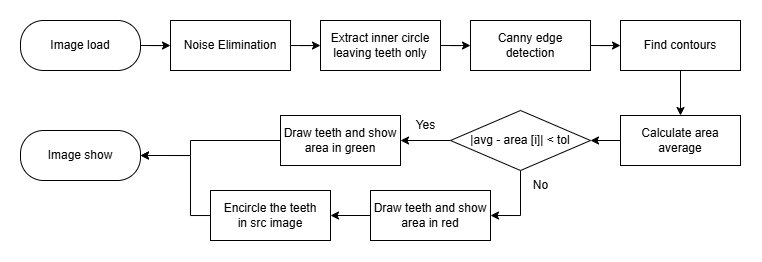

The diagram above was exported from draw.io. Its source (the exported page's mxGraphModel, read from the mxfile embedded in the PNG):
<mxGraphModel dx="842" dy="500" grid="1" gridSize="10" guides="1" tooltips="1" connect="1" arrows="1" fold="1" page="1" pageScale="1" pageWidth="1169" pageHeight="827" math="0" shadow="0">
  <root>
    <mxCell id="0" />
    <mxCell id="1" parent="0" />
    <mxCell id="gFBBYE-YVM3BBpnCVJuV-12" value="" style="edgeStyle=orthogonalEdgeStyle;rounded=0;orthogonalLoop=1;jettySize=auto;html=1;" edge="1" parent="1" source="gFBBYE-YVM3BBpnCVJuV-1" target="gFBBYE-YVM3BBpnCVJuV-3">
      <mxGeometry relative="1" as="geometry" />
    </mxCell>
    <mxCell id="gFBBYE-YVM3BBpnCVJuV-1" value="Image load" style="rounded=1;whiteSpace=wrap;html=1;arcSize=46;" vertex="1" parent="1">
      <mxGeometry x="110" y="160" width="120" height="50" as="geometry" />
    </mxCell>
    <mxCell id="gFBBYE-YVM3BBpnCVJuV-13" value="" style="edgeStyle=orthogonalEdgeStyle;rounded=0;orthogonalLoop=1;jettySize=auto;html=1;" edge="1" parent="1" source="gFBBYE-YVM3BBpnCVJuV-3" target="gFBBYE-YVM3BBpnCVJuV-5">
      <mxGeometry relative="1" as="geometry" />
    </mxCell>
    <mxCell id="gFBBYE-YVM3BBpnCVJuV-3" value="Noise Elimination" style="rounded=0;whiteSpace=wrap;html=1;" vertex="1" parent="1">
      <mxGeometry x="260" y="160" width="120" height="50" as="geometry" />
    </mxCell>
    <mxCell id="rUPSn9b-rU3zjRB1iDwI-3" value="" style="edgeStyle=orthogonalEdgeStyle;rounded=0;orthogonalLoop=1;jettySize=auto;html=1;" edge="1" parent="1" source="gFBBYE-YVM3BBpnCVJuV-5" target="rUPSn9b-rU3zjRB1iDwI-2">
      <mxGeometry relative="1" as="geometry" />
    </mxCell>
    <mxCell id="gFBBYE-YVM3BBpnCVJuV-5" value="Extract inner circle&lt;div&gt;leaving teeth only&lt;/div&gt;" style="rounded=0;whiteSpace=wrap;html=1;" vertex="1" parent="1">
      <mxGeometry x="410" y="160" width="120" height="50" as="geometry" />
    </mxCell>
    <mxCell id="rUPSn9b-rU3zjRB1iDwI-5" value="" style="edgeStyle=orthogonalEdgeStyle;rounded=0;orthogonalLoop=1;jettySize=auto;html=1;" edge="1" parent="1" source="gFBBYE-YVM3BBpnCVJuV-6" target="gFBBYE-YVM3BBpnCVJuV-9">
      <mxGeometry relative="1" as="geometry" />
    </mxCell>
    <mxCell id="gFBBYE-YVM3BBpnCVJuV-6" value="Calculate area average" style="rounded=0;whiteSpace=wrap;html=1;" vertex="1" parent="1">
      <mxGeometry x="710" y="255" width="120" height="50" as="geometry" />
    </mxCell>
    <mxCell id="gFBBYE-YVM3BBpnCVJuV-15" value="" style="edgeStyle=orthogonalEdgeStyle;rounded=0;orthogonalLoop=1;jettySize=auto;html=1;" edge="1" parent="1" source="gFBBYE-YVM3BBpnCVJuV-7" target="gFBBYE-YVM3BBpnCVJuV-6">
      <mxGeometry relative="1" as="geometry" />
    </mxCell>
    <mxCell id="gFBBYE-YVM3BBpnCVJuV-7" value="Find contours" style="rounded=0;whiteSpace=wrap;html=1;" vertex="1" parent="1">
      <mxGeometry x="710" y="160" width="120" height="50" as="geometry" />
    </mxCell>
    <mxCell id="gFBBYE-YVM3BBpnCVJuV-17" value="" style="edgeStyle=orthogonalEdgeStyle;rounded=0;orthogonalLoop=1;jettySize=auto;html=1;" edge="1" parent="1" source="gFBBYE-YVM3BBpnCVJuV-9" target="gFBBYE-YVM3BBpnCVJuV-10">
      <mxGeometry relative="1" as="geometry" />
    </mxCell>
    <mxCell id="gFBBYE-YVM3BBpnCVJuV-18" style="edgeStyle=orthogonalEdgeStyle;rounded=0;orthogonalLoop=1;jettySize=auto;html=1;exitX=0.5;exitY=1;exitDx=0;exitDy=0;entryX=1;entryY=0.5;entryDx=0;entryDy=0;" edge="1" parent="1" source="gFBBYE-YVM3BBpnCVJuV-9" target="gFBBYE-YVM3BBpnCVJuV-11">
      <mxGeometry relative="1" as="geometry" />
    </mxCell>
    <mxCell id="gFBBYE-YVM3BBpnCVJuV-9" value="|avg - area [i]| &amp;lt; tol" style="rhombus;whiteSpace=wrap;html=1;" vertex="1" parent="1">
      <mxGeometry x="540" y="250" width="140" height="60" as="geometry" />
    </mxCell>
    <mxCell id="gFBBYE-YVM3BBpnCVJuV-24" value="" style="edgeStyle=orthogonalEdgeStyle;rounded=0;orthogonalLoop=1;jettySize=auto;html=1;entryX=1;entryY=0.5;entryDx=0;entryDy=0;" edge="1" parent="1" source="gFBBYE-YVM3BBpnCVJuV-10" target="gFBBYE-YVM3BBpnCVJuV-23">
      <mxGeometry relative="1" as="geometry">
        <mxPoint x="440" y="260" as="targetPoint" />
        <Array as="points">
          <mxPoint x="280" y="280" />
          <mxPoint x="280" y="295" />
        </Array>
      </mxGeometry>
    </mxCell>
    <mxCell id="gFBBYE-YVM3BBpnCVJuV-10" value="Draw teeth and show&lt;div&gt;&lt;span style=&quot;background-color: transparent; color: light-dark(rgb(0, 0, 0), rgb(255, 255, 255));&quot;&gt;area in green&lt;/span&gt;&lt;/div&gt;" style="rounded=0;whiteSpace=wrap;html=1;" vertex="1" parent="1">
      <mxGeometry x="370" y="255" width="120" height="50" as="geometry" />
    </mxCell>
    <mxCell id="gFBBYE-YVM3BBpnCVJuV-25" value="" style="edgeStyle=orthogonalEdgeStyle;rounded=0;orthogonalLoop=1;jettySize=auto;html=1;" edge="1" parent="1" source="gFBBYE-YVM3BBpnCVJuV-11" target="gFBBYE-YVM3BBpnCVJuV-22">
      <mxGeometry relative="1" as="geometry" />
    </mxCell>
    <mxCell id="gFBBYE-YVM3BBpnCVJuV-11" value="Draw teeth and show&lt;div&gt;area in red&lt;/div&gt;" style="rounded=0;whiteSpace=wrap;html=1;" vertex="1" parent="1">
      <mxGeometry x="460" y="330" width="120" height="50" as="geometry" />
    </mxCell>
    <mxCell id="gFBBYE-YVM3BBpnCVJuV-19" value="Yes" style="text;html=1;align=center;verticalAlign=middle;resizable=0;points=[];autosize=1;strokeColor=none;fillColor=none;" vertex="1" parent="1">
      <mxGeometry x="495" y="250" width="40" height="30" as="geometry" />
    </mxCell>
    <mxCell id="gFBBYE-YVM3BBpnCVJuV-20" value="No" style="text;html=1;align=center;verticalAlign=middle;resizable=0;points=[];autosize=1;strokeColor=none;fillColor=none;" vertex="1" parent="1">
      <mxGeometry x="610" y="310" width="40" height="30" as="geometry" />
    </mxCell>
    <mxCell id="gFBBYE-YVM3BBpnCVJuV-27" style="edgeStyle=orthogonalEdgeStyle;rounded=0;orthogonalLoop=1;jettySize=auto;html=1;entryX=1;entryY=0.5;entryDx=0;entryDy=0;" edge="1" parent="1" source="gFBBYE-YVM3BBpnCVJuV-22" target="gFBBYE-YVM3BBpnCVJuV-23">
      <mxGeometry relative="1" as="geometry">
        <Array as="points">
          <mxPoint x="280" y="355" />
          <mxPoint x="280" y="295" />
        </Array>
      </mxGeometry>
    </mxCell>
    <mxCell id="gFBBYE-YVM3BBpnCVJuV-22" value="Encircle the teeth&lt;div&gt;in src image&lt;/div&gt;" style="rounded=0;whiteSpace=wrap;html=1;" vertex="1" parent="1">
      <mxGeometry x="300" y="330" width="120" height="50" as="geometry" />
    </mxCell>
    <mxCell id="gFBBYE-YVM3BBpnCVJuV-23" value="Image show" style="rounded=1;whiteSpace=wrap;html=1;arcSize=46;" vertex="1" parent="1">
      <mxGeometry x="110" y="270" width="120" height="50" as="geometry" />
    </mxCell>
    <mxCell id="rUPSn9b-rU3zjRB1iDwI-4" value="" style="edgeStyle=orthogonalEdgeStyle;rounded=0;orthogonalLoop=1;jettySize=auto;html=1;" edge="1" parent="1" source="rUPSn9b-rU3zjRB1iDwI-2" target="gFBBYE-YVM3BBpnCVJuV-7">
      <mxGeometry relative="1" as="geometry" />
    </mxCell>
    <mxCell id="rUPSn9b-rU3zjRB1iDwI-2" value="Canny edge&lt;div&gt;detection&lt;/div&gt;" style="rounded=0;whiteSpace=wrap;html=1;" vertex="1" parent="1">
      <mxGeometry x="560" y="160" width="120" height="50" as="geometry" />
    </mxCell>
  </root>
</mxGraphModel>